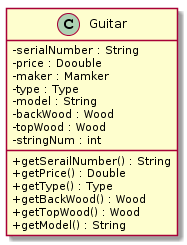

The diagram above was rendered by PlantUML. Its source (embedded in the PNG):
@startuml
skinparam classAttributeIconSize 0

class Guitar {
 - serialNumber : String
 - price : Doouble
 - maker : Mamker
 - type : Type
 - model : String
 - backWood : Wood
 - topWood : Wood
 - stringNum : int
 + getSerailNumber() : String
 + getPrice() : Double
 + getType() : Type
 + getBackWood() : Wood
 + getTopWood() : Wood
 + getModel() : String
}
@enduml